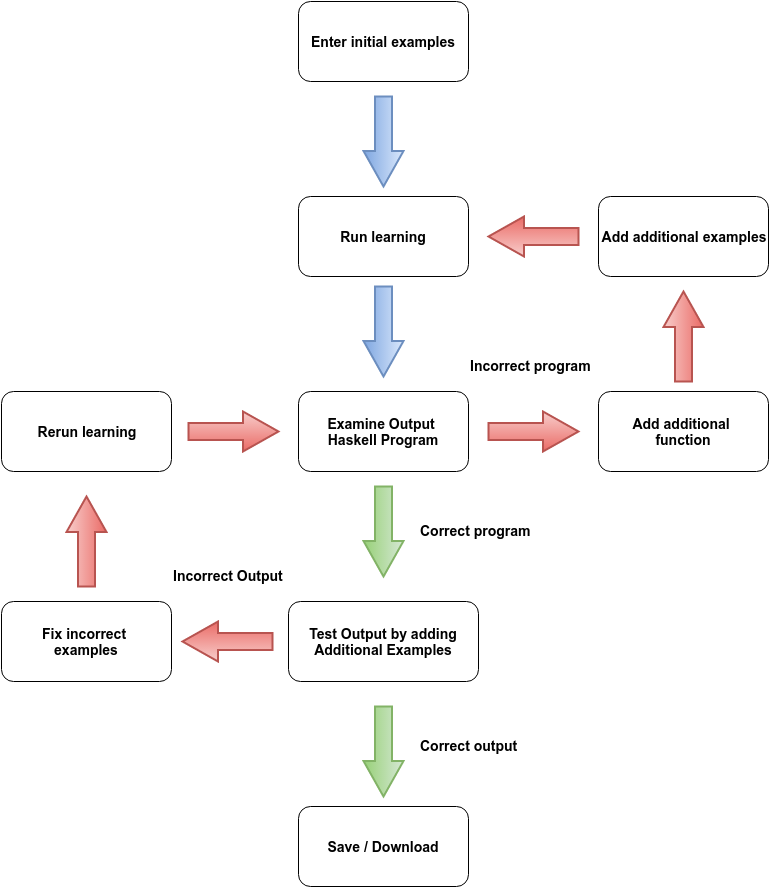

The diagram above was exported from draw.io. Its source (the exported page's mxGraphModel, read from the mxfile embedded in the PNG):
<mxGraphModel dx="1834" dy="1172" grid="1" gridSize="10" guides="1" tooltips="1" connect="1" arrows="1" fold="1" page="0" pageScale="1" pageWidth="1169" pageHeight="826" background="#ffffff" math="0" shadow="0">
  <root>
    <mxCell id="0" style=";html=1;" />
    <mxCell id="1" style=";html=1;" parent="0" />
    <mxCell id="3" value="Run learning&lt;br&gt;" style="rounded=1;whiteSpace=wrap;fillColor=#FFFFFF;strokeColor=#000000;fontColor=#000000;fontStyle=1;fontSize=14;html=1;" parent="1" vertex="1">
      <mxGeometry x="250" y="45" width="170" height="80" as="geometry" />
    </mxCell>
    <mxCell id="4" value="Enter initial examples&lt;br&gt;" style="rounded=1;whiteSpace=wrap;fillColor=#FFFFFF;strokeColor=#000000;fontColor=#000000;fontStyle=1;fontSize=14;html=1;" parent="1" vertex="1">
      <mxGeometry x="250" y="-150" width="170" height="80" as="geometry" />
    </mxCell>
    <mxCell id="5" value="Test Output by adding&lt;br&gt;Additional Examples&lt;br&gt;" style="rounded=1;whiteSpace=wrap;fillColor=#FFFFFF;strokeColor=#000000;fontColor=#000000;fontStyle=1;fontSize=14;html=1;" parent="1" vertex="1">
      <mxGeometry x="240" y="450" width="190" height="80" as="geometry" />
    </mxCell>
    <mxCell id="6" value="Examine Output &lt;br&gt;Haskell Program&lt;br&gt;" style="rounded=1;whiteSpace=wrap;fillColor=#FFFFFF;strokeColor=#000000;fontColor=#000000;fontStyle=1;fontSize=14;html=1;" parent="1" vertex="1">
      <mxGeometry x="250" y="240" width="170" height="80" as="geometry" />
    </mxCell>
    <mxCell id="7" value="Add additional examples&lt;br&gt;" style="rounded=1;whiteSpace=wrap;fillColor=#FFFFFF;strokeColor=#000000;fontColor=#000000;fontStyle=1;fontSize=14;html=1;" parent="1" vertex="1">
      <mxGeometry x="550" y="45" width="170" height="80" as="geometry" />
    </mxCell>
    <mxCell id="8" value="Add additional &lt;br&gt;function&lt;br&gt;" style="rounded=1;whiteSpace=wrap;fillColor=#FFFFFF;strokeColor=#000000;fontColor=#000000;fontStyle=1;fontSize=14;html=1;" parent="1" vertex="1">
      <mxGeometry x="550" y="240" width="170" height="80" as="geometry" />
    </mxCell>
    <mxCell id="14" value="" style="shape=mxgraph.arrows.arrow_right;strokeWidth=2;rotation=90;html=1;plain-blue" parent="1" vertex="1">
      <mxGeometry x="290" y="-30" width="90" height="40" as="geometry" />
    </mxCell>
    <mxCell id="16" value="Incorrect program&lt;br&gt;" style="text;html=1;fontSize=14;fontStyle=1" parent="1" vertex="1">
      <mxGeometry x="420" y="200" width="140" height="30" as="geometry" />
    </mxCell>
    <mxCell id="17" value="Correct program&lt;br&gt;" style="text;html=1;fontSize=14;fontStyle=1" parent="1" vertex="1">
      <mxGeometry x="370" y="365" width="140" height="30" as="geometry" />
    </mxCell>
    <mxCell id="19" value="Correct output&lt;br&gt;" style="text;html=1;fontSize=14;fontStyle=1" parent="1" vertex="1">
      <mxGeometry x="370" y="580" width="140" height="30" as="geometry" />
    </mxCell>
    <mxCell id="20" value="Save / Download&lt;br&gt;" style="rounded=1;whiteSpace=wrap;fillColor=#FFFFFF;strokeColor=#000000;fontColor=#000000;fontStyle=1;fontSize=14;html=1;" parent="1" vertex="1">
      <mxGeometry x="250" y="655" width="170" height="80" as="geometry" />
    </mxCell>
    <mxCell id="22" value="Incorrect Output&lt;br&gt;" style="text;html=1;fontSize=14;fontStyle=1" parent="1" vertex="1">
      <mxGeometry x="123" y="410" width="140" height="30" as="geometry" />
    </mxCell>
    <mxCell id="23" value="Fix incorrect &lt;br&gt;examples&lt;br&gt;" style="rounded=1;whiteSpace=wrap;fillColor=#FFFFFF;strokeColor=#000000;fontColor=#000000;fontStyle=1;fontSize=14;html=1;" parent="1" vertex="1">
      <mxGeometry x="-47" y="450" width="170" height="80" as="geometry" />
    </mxCell>
    <mxCell id="25" value="Rerun learning&lt;br&gt;" style="rounded=1;whiteSpace=wrap;fillColor=#FFFFFF;strokeColor=#000000;fontColor=#000000;fontStyle=1;fontSize=14;html=1;" parent="1" vertex="1">
      <mxGeometry x="-47" y="240" width="170" height="80" as="geometry" />
    </mxCell>
    <mxCell id="27" value="" style="shape=mxgraph.arrows.arrow_right;strokeWidth=2;rotation=90;html=1;plain-blue" vertex="1" parent="1">
      <mxGeometry x="290" y="160" width="90" height="40" as="geometry" />
    </mxCell>
    <mxCell id="28" value="" style="shape=mxgraph.arrows.arrow_right;strokeWidth=2;rotation=180;html=1;plain-red" vertex="1" parent="1">
      <mxGeometry x="440" y="65" width="90" height="40" as="geometry" />
    </mxCell>
    <mxCell id="29" value="" style="shape=mxgraph.arrows.arrow_right;strokeWidth=2;rotation=-90;html=1;plain-red" vertex="1" parent="1">
      <mxGeometry x="590" y="165" width="90" height="40" as="geometry" />
    </mxCell>
    <mxCell id="30" value="" style="shape=mxgraph.arrows.arrow_right;strokeWidth=2;rotation=0;html=1;plain-red" vertex="1" parent="1">
      <mxGeometry x="440" y="260" width="90" height="40" as="geometry" />
    </mxCell>
    <mxCell id="31" value="" style="shape=mxgraph.arrows.arrow_right;strokeWidth=2;rotation=90;html=1;plain-green" vertex="1" parent="1">
      <mxGeometry x="290" y="360" width="90" height="40" as="geometry" />
    </mxCell>
    <mxCell id="32" value="" style="shape=mxgraph.arrows.arrow_right;strokeWidth=2;rotation=90;html=1;plain-green" vertex="1" parent="1">
      <mxGeometry x="290" y="580" width="90" height="40" as="geometry" />
    </mxCell>
    <mxCell id="33" value="" style="shape=mxgraph.arrows.arrow_right;strokeWidth=2;rotation=180;html=1;plain-red" vertex="1" parent="1">
      <mxGeometry x="134" y="470" width="90" height="40" as="geometry" />
    </mxCell>
    <mxCell id="34" value="" style="shape=mxgraph.arrows.arrow_right;strokeWidth=2;rotation=-90;html=1;plain-red" vertex="1" parent="1">
      <mxGeometry x="-7" y="370" width="90" height="40" as="geometry" />
    </mxCell>
    <mxCell id="35" value="" style="shape=mxgraph.arrows.arrow_right;strokeWidth=2;rotation=0;html=1;plain-red" vertex="1" parent="1">
      <mxGeometry x="140" y="260" width="90" height="40" as="geometry" />
    </mxCell>
  </root>
</mxGraphModel>